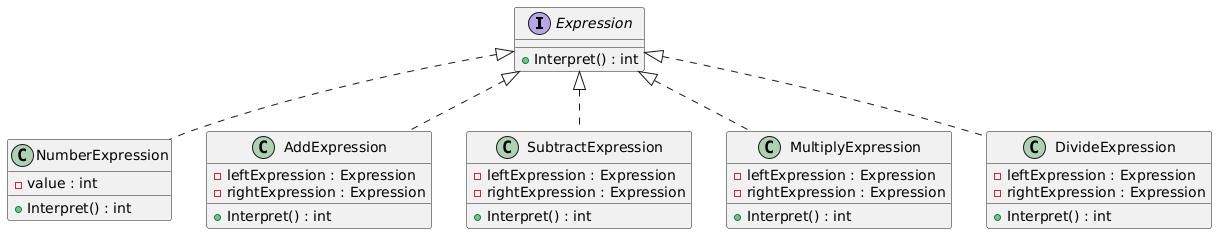

The diagram above was rendered by PlantUML. Its source (embedded in the PNG):
@startuml
interface Expression {
    + Interpret() : int
}

class NumberExpression {
    - value : int
    + Interpret() : int
}

class AddExpression {
    - leftExpression : Expression
    - rightExpression : Expression
    + Interpret() : int
}

class SubtractExpression {
    - leftExpression : Expression
    - rightExpression : Expression
    + Interpret() : int
}

class MultiplyExpression {
    - leftExpression : Expression
    - rightExpression : Expression
    + Interpret() : int
}

class DivideExpression {
    - leftExpression : Expression
    - rightExpression : Expression
    + Interpret() : int
}

Expression <|.. NumberExpression
Expression <|.. AddExpression
Expression <|.. SubtractExpression
Expression <|.. MultiplyExpression
Expression <|.. DivideExpression
@enduml